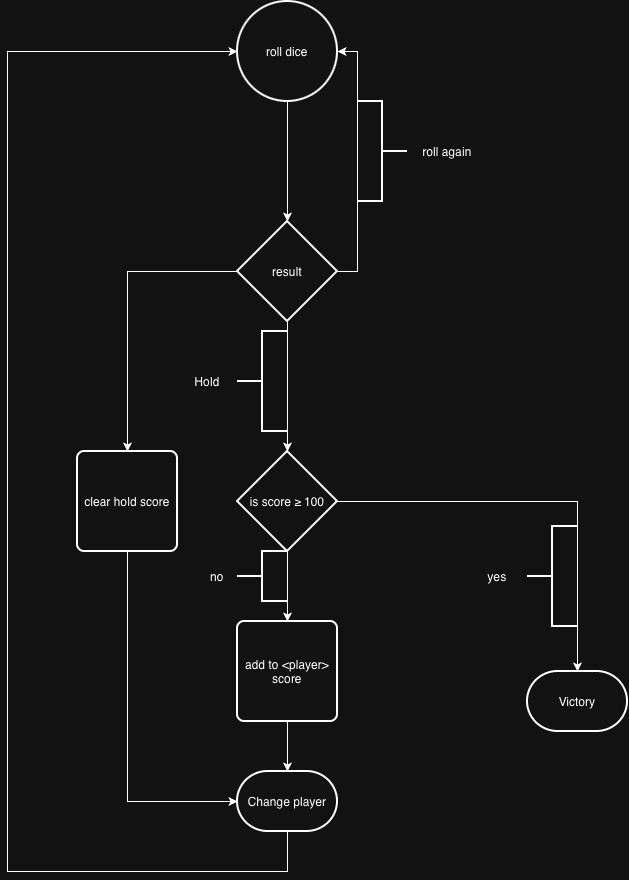

The diagram above was exported from draw.io. Its source (the exported page's mxGraphModel, read from the mxfile embedded in the PNG):
<mxGraphModel dx="978" dy="667" grid="1" gridSize="10" guides="1" tooltips="1" connect="1" arrows="1" fold="1" page="1" pageScale="1" pageWidth="827" pageHeight="1169" math="0" shadow="0">
  <root>
    <mxCell id="0" />
    <mxCell id="1" parent="0" />
    <mxCell id="JMf7oGiUfETAvKme7FHM-1" parent="1" style="strokeWidth=2;html=1;shape=mxgraph.flowchart.start_2;whiteSpace=wrap;" value="roll dice" vertex="1">
      <mxGeometry height="100" width="100" x="350" y="160" as="geometry" />
    </mxCell>
    <mxCell id="JMf7oGiUfETAvKme7FHM-3" edge="1" parent="1" source="JMf7oGiUfETAvKme7FHM-1" style="endArrow=classic;html=1;rounded=0;exitX=0.5;exitY=1;exitDx=0;exitDy=0;exitPerimeter=0;entryX=0.5;entryY=0;entryDx=0;entryDy=0;entryPerimeter=0;" target="JMf7oGiUfETAvKme7FHM-4" value="">
      <mxGeometry height="50" relative="1" width="50" as="geometry">
        <mxPoint x="340" y="380" as="sourcePoint" />
        <mxPoint x="400" y="340" as="targetPoint" />
      </mxGeometry>
    </mxCell>
    <mxCell id="JMf7oGiUfETAvKme7FHM-54" edge="1" parent="1" source="JMf7oGiUfETAvKme7FHM-4" style="edgeStyle=orthogonalEdgeStyle;rounded=0;orthogonalLoop=1;jettySize=auto;html=1;exitX=0;exitY=0.5;exitDx=0;exitDy=0;exitPerimeter=0;entryX=0.5;entryY=0;entryDx=0;entryDy=0;" target="JMf7oGiUfETAvKme7FHM-53">
      <mxGeometry relative="1" as="geometry" />
    </mxCell>
    <mxCell id="JMf7oGiUfETAvKme7FHM-4" parent="1" style="strokeWidth=2;html=1;shape=mxgraph.flowchart.decision;whiteSpace=wrap;" value="result" vertex="1">
      <mxGeometry height="100" width="100" x="350" y="380" as="geometry" />
    </mxCell>
    <mxCell id="JMf7oGiUfETAvKme7FHM-12" parent="1" style="strokeWidth=2;html=1;shape=mxgraph.flowchart.terminator;whiteSpace=wrap;" value="Change player" vertex="1">
      <mxGeometry height="60" width="100" x="350" y="930" as="geometry" />
    </mxCell>
    <mxCell id="JMf7oGiUfETAvKme7FHM-14" edge="1" parent="1" source="JMf7oGiUfETAvKme7FHM-12" style="edgeStyle=orthogonalEdgeStyle;rounded=0;orthogonalLoop=1;jettySize=auto;html=1;entryX=0;entryY=0.5;entryDx=0;entryDy=0;entryPerimeter=0;exitX=0.5;exitY=1;exitDx=0;exitDy=0;exitPerimeter=0;" target="JMf7oGiUfETAvKme7FHM-1">
      <mxGeometry relative="1" as="geometry">
        <Array as="points">
          <mxPoint x="400" y="1030" />
          <mxPoint x="120" y="1030" />
          <mxPoint x="120" y="210" />
        </Array>
      </mxGeometry>
    </mxCell>
    <mxCell id="JMf7oGiUfETAvKme7FHM-31" parent="1" style="strokeWidth=2;html=1;shape=mxgraph.flowchart.terminator;whiteSpace=wrap;" value="Victory" vertex="1">
      <mxGeometry height="60" width="100" x="640" y="830" as="geometry" />
    </mxCell>
    <mxCell id="JMf7oGiUfETAvKme7FHM-42" edge="1" parent="1" source="JMf7oGiUfETAvKme7FHM-35" style="edgeStyle=orthogonalEdgeStyle;rounded=0;orthogonalLoop=1;jettySize=auto;html=1;exitX=0.5;exitY=1;exitDx=0;exitDy=0;exitPerimeter=0;entryX=0.5;entryY=0;entryDx=0;entryDy=0;" target="JMf7oGiUfETAvKme7FHM-40">
      <mxGeometry relative="1" as="geometry" />
    </mxCell>
    <mxCell id="JMf7oGiUfETAvKme7FHM-35" parent="1" style="strokeWidth=2;html=1;shape=mxgraph.flowchart.decision;whiteSpace=wrap;" value="is score ≥ 100" vertex="1">
      <mxGeometry height="100" width="100" x="350" y="610" as="geometry" />
    </mxCell>
    <mxCell id="JMf7oGiUfETAvKme7FHM-36" edge="1" parent="1" source="JMf7oGiUfETAvKme7FHM-4" style="edgeStyle=orthogonalEdgeStyle;rounded=0;orthogonalLoop=1;jettySize=auto;html=1;exitX=0.5;exitY=1;exitDx=0;exitDy=0;exitPerimeter=0;entryX=0.5;entryY=0;entryDx=0;entryDy=0;entryPerimeter=0;" target="JMf7oGiUfETAvKme7FHM-35">
      <mxGeometry relative="1" as="geometry" />
    </mxCell>
    <mxCell id="JMf7oGiUfETAvKme7FHM-37" parent="1" style="strokeWidth=2;html=1;shape=mxgraph.flowchart.annotation_2;align=left;labelPosition=right;pointerEvents=1;" value="" vertex="1">
      <mxGeometry height="100" width="50" x="350" y="490" as="geometry" />
    </mxCell>
    <mxCell id="JMf7oGiUfETAvKme7FHM-38" parent="1" style="text;html=1;whiteSpace=wrap;strokeColor=none;fillColor=none;align=center;verticalAlign=middle;rounded=0;" value="Hold" vertex="1">
      <mxGeometry height="30" width="60" x="290" y="525" as="geometry" />
    </mxCell>
    <mxCell id="JMf7oGiUfETAvKme7FHM-40" parent="1" style="rounded=1;whiteSpace=wrap;html=1;absoluteArcSize=1;arcSize=14;strokeWidth=2;" value="add to &amp;lt;player&amp;gt; score" vertex="1">
      <mxGeometry height="100" width="100" x="350" y="780" as="geometry" />
    </mxCell>
    <mxCell id="JMf7oGiUfETAvKme7FHM-41" edge="1" parent="1" source="JMf7oGiUfETAvKme7FHM-40" style="edgeStyle=orthogonalEdgeStyle;rounded=0;orthogonalLoop=1;jettySize=auto;html=1;exitX=0.5;exitY=1;exitDx=0;exitDy=0;entryX=0.5;entryY=0;entryDx=0;entryDy=0;entryPerimeter=0;" target="JMf7oGiUfETAvKme7FHM-12">
      <mxGeometry relative="1" as="geometry" />
    </mxCell>
    <mxCell id="JMf7oGiUfETAvKme7FHM-43" edge="1" parent="1" source="JMf7oGiUfETAvKme7FHM-35" style="edgeStyle=orthogonalEdgeStyle;rounded=0;orthogonalLoop=1;jettySize=auto;html=1;exitX=1;exitY=0.5;exitDx=0;exitDy=0;exitPerimeter=0;entryX=0.5;entryY=0;entryDx=0;entryDy=0;entryPerimeter=0;" target="JMf7oGiUfETAvKme7FHM-31">
      <mxGeometry relative="1" as="geometry" />
    </mxCell>
    <mxCell id="JMf7oGiUfETAvKme7FHM-44" parent="1" style="strokeWidth=2;html=1;shape=mxgraph.flowchart.annotation_2;align=left;labelPosition=right;pointerEvents=1;" value="" vertex="1">
      <mxGeometry height="50" width="50" x="350" y="710" as="geometry" />
    </mxCell>
    <mxCell id="JMf7oGiUfETAvKme7FHM-45" parent="1" style="text;html=1;whiteSpace=wrap;strokeColor=none;fillColor=none;align=center;verticalAlign=middle;rounded=0;" value="no" vertex="1">
      <mxGeometry height="30" width="60" x="300" y="720" as="geometry" />
    </mxCell>
    <mxCell id="JMf7oGiUfETAvKme7FHM-46" parent="1" style="strokeWidth=2;html=1;shape=mxgraph.flowchart.annotation_2;align=left;labelPosition=right;pointerEvents=1;" value="" vertex="1">
      <mxGeometry height="100" width="50" x="640" y="685" as="geometry" />
    </mxCell>
    <mxCell id="JMf7oGiUfETAvKme7FHM-47" parent="1" style="text;html=1;whiteSpace=wrap;strokeColor=none;fillColor=none;align=center;verticalAlign=middle;rounded=0;" value="yes" vertex="1">
      <mxGeometry height="30" width="60" x="580" y="720" as="geometry" />
    </mxCell>
    <mxCell id="JMf7oGiUfETAvKme7FHM-50" edge="1" parent="1" source="JMf7oGiUfETAvKme7FHM-4" style="edgeStyle=orthogonalEdgeStyle;rounded=0;orthogonalLoop=1;jettySize=auto;html=1;exitX=1;exitY=0.5;exitDx=0;exitDy=0;exitPerimeter=0;entryX=1;entryY=0.5;entryDx=0;entryDy=0;entryPerimeter=0;" target="JMf7oGiUfETAvKme7FHM-1">
      <mxGeometry relative="1" as="geometry" />
    </mxCell>
    <mxCell id="JMf7oGiUfETAvKme7FHM-51" parent="1" style="strokeWidth=2;html=1;shape=mxgraph.flowchart.annotation_2;align=left;labelPosition=right;pointerEvents=1;rotation=-180;" value="" vertex="1">
      <mxGeometry height="100" width="50" x="470" y="260" as="geometry" />
    </mxCell>
    <mxCell id="JMf7oGiUfETAvKme7FHM-52" parent="1" style="text;html=1;whiteSpace=wrap;strokeColor=none;fillColor=none;align=center;verticalAlign=middle;rounded=0;" value="roll again" vertex="1">
      <mxGeometry height="30" width="60" x="530" y="295" as="geometry" />
    </mxCell>
    <mxCell id="JMf7oGiUfETAvKme7FHM-53" parent="1" style="rounded=1;whiteSpace=wrap;html=1;absoluteArcSize=1;arcSize=14;strokeWidth=2;" value="clear hold score" vertex="1">
      <mxGeometry height="100" width="100" x="190" y="610" as="geometry" />
    </mxCell>
    <mxCell id="JMf7oGiUfETAvKme7FHM-55" edge="1" parent="1" source="JMf7oGiUfETAvKme7FHM-53" style="edgeStyle=orthogonalEdgeStyle;rounded=0;orthogonalLoop=1;jettySize=auto;html=1;exitX=0.5;exitY=1;exitDx=0;exitDy=0;entryX=0;entryY=0.5;entryDx=0;entryDy=0;entryPerimeter=0;" target="JMf7oGiUfETAvKme7FHM-12">
      <mxGeometry relative="1" as="geometry" />
    </mxCell>
  </root>
</mxGraphModel>